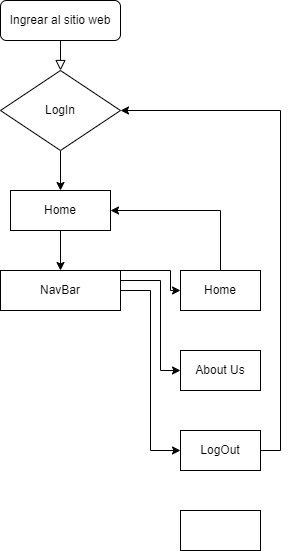

The diagram above was exported from draw.io. Its source (the exported page's mxGraphModel, read from the mxfile embedded in the PNG):
<mxGraphModel dx="1434" dy="758" grid="1" gridSize="10" guides="1" tooltips="1" connect="1" arrows="1" fold="1" page="1" pageScale="1" pageWidth="827" pageHeight="1169" math="0" shadow="0">
  <root>
    <mxCell id="WIyWlLk6GJQsqaUBKTNV-0" />
    <mxCell id="WIyWlLk6GJQsqaUBKTNV-1" parent="WIyWlLk6GJQsqaUBKTNV-0" />
    <mxCell id="WIyWlLk6GJQsqaUBKTNV-2" value="" style="rounded=0;html=1;jettySize=auto;orthogonalLoop=1;fontSize=11;endArrow=block;endFill=0;endSize=8;strokeWidth=1;shadow=0;labelBackgroundColor=none;edgeStyle=orthogonalEdgeStyle;entryX=0.5;entryY=0;entryDx=0;entryDy=0;" parent="WIyWlLk6GJQsqaUBKTNV-1" source="WIyWlLk6GJQsqaUBKTNV-3" target="ADYoPG04qBQSYmhRnM9e-4" edge="1">
      <mxGeometry relative="1" as="geometry">
        <mxPoint x="400" y="100" as="targetPoint" />
      </mxGeometry>
    </mxCell>
    <mxCell id="WIyWlLk6GJQsqaUBKTNV-3" value="Ingrear al sitio web" style="rounded=1;whiteSpace=wrap;html=1;fontSize=12;glass=0;strokeWidth=1;shadow=0;" parent="WIyWlLk6GJQsqaUBKTNV-1" vertex="1">
      <mxGeometry x="340" y="10" width="120" height="40" as="geometry" />
    </mxCell>
    <mxCell id="ADYoPG04qBQSYmhRnM9e-1" value="" style="edgeStyle=orthogonalEdgeStyle;rounded=0;orthogonalLoop=1;jettySize=auto;html=1;exitX=0.5;exitY=1;exitDx=0;exitDy=0;entryX=0.5;entryY=0;entryDx=0;entryDy=0;" parent="WIyWlLk6GJQsqaUBKTNV-1" source="ADYoPG04qBQSYmhRnM9e-3" target="ADYoPG04qBQSYmhRnM9e-9" edge="1">
      <mxGeometry relative="1" as="geometry">
        <mxPoint x="400" y="240" as="sourcePoint" />
        <mxPoint x="400" y="280" as="targetPoint" />
      </mxGeometry>
    </mxCell>
    <mxCell id="ADYoPG04qBQSYmhRnM9e-3" value="Home" style="rounded=0;whiteSpace=wrap;html=1;" parent="WIyWlLk6GJQsqaUBKTNV-1" vertex="1">
      <mxGeometry x="350" y="200" width="100" height="40" as="geometry" />
    </mxCell>
    <mxCell id="ADYoPG04qBQSYmhRnM9e-5" style="edgeStyle=orthogonalEdgeStyle;rounded=0;orthogonalLoop=1;jettySize=auto;html=1;exitX=0.5;exitY=1;exitDx=0;exitDy=0;entryX=0.5;entryY=0;entryDx=0;entryDy=0;" parent="WIyWlLk6GJQsqaUBKTNV-1" source="ADYoPG04qBQSYmhRnM9e-4" target="ADYoPG04qBQSYmhRnM9e-3" edge="1">
      <mxGeometry relative="1" as="geometry" />
    </mxCell>
    <mxCell id="ADYoPG04qBQSYmhRnM9e-4" value="LogIn" style="rhombus;whiteSpace=wrap;html=1;" parent="WIyWlLk6GJQsqaUBKTNV-1" vertex="1">
      <mxGeometry x="340" y="80" width="120" height="80" as="geometry" />
    </mxCell>
    <mxCell id="ADYoPG04qBQSYmhRnM9e-6" value="About Us" style="rounded=0;whiteSpace=wrap;html=1;" parent="WIyWlLk6GJQsqaUBKTNV-1" vertex="1">
      <mxGeometry x="520" y="360" width="80" height="40" as="geometry" />
    </mxCell>
    <mxCell id="ADYoPG04qBQSYmhRnM9e-11" style="edgeStyle=orthogonalEdgeStyle;rounded=0;orthogonalLoop=1;jettySize=auto;html=1;exitX=0.5;exitY=0;exitDx=0;exitDy=0;entryX=1;entryY=0.5;entryDx=0;entryDy=0;" parent="WIyWlLk6GJQsqaUBKTNV-1" source="ADYoPG04qBQSYmhRnM9e-7" target="ADYoPG04qBQSYmhRnM9e-3" edge="1">
      <mxGeometry relative="1" as="geometry" />
    </mxCell>
    <mxCell id="ADYoPG04qBQSYmhRnM9e-7" value="Home" style="rounded=0;whiteSpace=wrap;html=1;" parent="WIyWlLk6GJQsqaUBKTNV-1" vertex="1">
      <mxGeometry x="520" y="280" width="80" height="40" as="geometry" />
    </mxCell>
    <mxCell id="ADYoPG04qBQSYmhRnM9e-15" style="edgeStyle=orthogonalEdgeStyle;rounded=0;orthogonalLoop=1;jettySize=auto;html=1;exitX=1;exitY=0.5;exitDx=0;exitDy=0;entryX=1;entryY=0.5;entryDx=0;entryDy=0;" parent="WIyWlLk6GJQsqaUBKTNV-1" source="ADYoPG04qBQSYmhRnM9e-8" target="ADYoPG04qBQSYmhRnM9e-4" edge="1">
      <mxGeometry relative="1" as="geometry" />
    </mxCell>
    <mxCell id="ADYoPG04qBQSYmhRnM9e-8" value="LogOut" style="rounded=0;whiteSpace=wrap;html=1;" parent="WIyWlLk6GJQsqaUBKTNV-1" vertex="1">
      <mxGeometry x="520" y="440" width="80" height="40" as="geometry" />
    </mxCell>
    <mxCell id="ADYoPG04qBQSYmhRnM9e-10" style="edgeStyle=orthogonalEdgeStyle;rounded=0;orthogonalLoop=1;jettySize=auto;html=1;exitX=1;exitY=0;exitDx=0;exitDy=0;entryX=0;entryY=0.5;entryDx=0;entryDy=0;" parent="WIyWlLk6GJQsqaUBKTNV-1" source="ADYoPG04qBQSYmhRnM9e-9" target="ADYoPG04qBQSYmhRnM9e-7" edge="1">
      <mxGeometry relative="1" as="geometry">
        <Array as="points">
          <mxPoint x="510" y="280" />
          <mxPoint x="510" y="300" />
        </Array>
      </mxGeometry>
    </mxCell>
    <mxCell id="ADYoPG04qBQSYmhRnM9e-12" style="edgeStyle=orthogonalEdgeStyle;rounded=0;orthogonalLoop=1;jettySize=auto;html=1;exitX=1;exitY=0.25;exitDx=0;exitDy=0;entryX=0;entryY=0.5;entryDx=0;entryDy=0;" parent="WIyWlLk6GJQsqaUBKTNV-1" source="ADYoPG04qBQSYmhRnM9e-9" target="ADYoPG04qBQSYmhRnM9e-6" edge="1">
      <mxGeometry relative="1" as="geometry">
        <Array as="points">
          <mxPoint x="500" y="290" />
          <mxPoint x="500" y="380" />
        </Array>
      </mxGeometry>
    </mxCell>
    <mxCell id="ADYoPG04qBQSYmhRnM9e-13" style="edgeStyle=orthogonalEdgeStyle;rounded=0;orthogonalLoop=1;jettySize=auto;html=1;entryX=0;entryY=0.5;entryDx=0;entryDy=0;" parent="WIyWlLk6GJQsqaUBKTNV-1" target="ADYoPG04qBQSYmhRnM9e-8" edge="1">
      <mxGeometry relative="1" as="geometry">
        <mxPoint x="460" y="310" as="sourcePoint" />
        <Array as="points">
          <mxPoint x="460" y="300" />
          <mxPoint x="490" y="300" />
          <mxPoint x="490" y="460" />
        </Array>
      </mxGeometry>
    </mxCell>
    <mxCell id="ADYoPG04qBQSYmhRnM9e-9" value="NavBar" style="rounded=0;whiteSpace=wrap;html=1;" parent="WIyWlLk6GJQsqaUBKTNV-1" vertex="1">
      <mxGeometry x="340" y="280" width="120" height="40" as="geometry" />
    </mxCell>
    <mxCell id="ADYoPG04qBQSYmhRnM9e-14" style="edgeStyle=orthogonalEdgeStyle;rounded=0;orthogonalLoop=1;jettySize=auto;html=1;exitX=1;exitY=0.5;exitDx=0;exitDy=0;" parent="WIyWlLk6GJQsqaUBKTNV-1" source="ADYoPG04qBQSYmhRnM9e-9" edge="1">
      <mxGeometry relative="1" as="geometry">
        <mxPoint x="460" y="300" as="targetPoint" />
      </mxGeometry>
    </mxCell>
    <mxCell id="ADYoPG04qBQSYmhRnM9e-16" value="" style="rounded=0;whiteSpace=wrap;html=1;" parent="WIyWlLk6GJQsqaUBKTNV-1" vertex="1">
      <mxGeometry x="520" y="520" width="80" height="40" as="geometry" />
    </mxCell>
  </root>
</mxGraphModel>